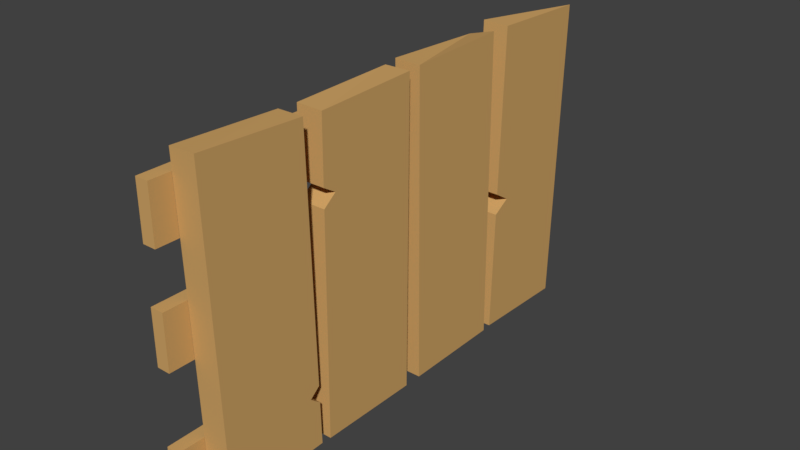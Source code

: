 # Source: WallHalfHorizontal.blend  (saved by Blender 2.91.10; exported with 4.5.12 LTS)
import bpy
from mathutils import Matrix  # noqa: F401  (used for matrix-valued properties, if any)

bpy.ops.wm.read_factory_settings(use_empty=True)
scene = bpy.context.scene
scene.name = 'Scene'

# ---- collections
col_collection_1 = bpy.data.collections.new('Collection 1'); scene.collection.children.link(col_collection_1)

# ---- materials (node trees are filled in below, after node groups)
mat_floor = bpy.data.materials.new('Floor')
mat_floor.alpha_threshold = 0.0
mat_floor.use_transparent_shadow = False
mat_floor.diffuse_color = (0.6383, 0.3792, 0.136, 1.0)
mat_floor.roughness = 0.5

# ---- material node trees

# ---- world
world_world = bpy.data.worlds.new('World'); scene.world = world_world
world_world.color = (0.05088, 0.05088, 0.05088)
world_world.use_sun_shadow = False
world_world.sun_shadow_jitter_overblur = 0.0
world_world.cycles.sampling_method = 'MANUAL'

# ---- meshes
me_cube = bpy.data.meshes.new('Cube')
me_cube.from_pydata([(-0.5401, 0.9223, 0.05), (-0.5401, 0.9223, -0.05), (-0.5365, 1.322, 0.05), (-0.5365, 1.322, -0.05), (-0.532, 1.358, 0.05), (-0.532, 1.358, -0.05), (-0.5438, 1.758, 0.05), (-0.5438, 1.758, -0.05), (-0.5364, 0.4512, 0.05), (-0.5364, 0.4512, -0.05), (-0.5402, 0.8511, 0.05), (-0.5402, 0.8511, -0.05), (-0.5426, 0.01226, 0.05), (-0.5426, 0.01226, -0.05), (-0.5336, 0.4122, 0.05), (-0.5336, 0.4122, -0.05), (0.3103, 0.8594, 0.05), (0.381, 0.86, 0.05), (0.381, 0.86, -0.05), (0.3103, 0.8594, -0.05), (0.3849, 0.4601, 0.05), (0.3142, 0.4594, 0.05), (0.3142, 0.4594, -0.05), (0.3849, 0.4601, -0.05), (0.3457, 0.8597, 0.05), (0.3457, 0.8597, -0.05), (0.3539, 0.5105, 0.05), (0.3539, 0.5105, -0.05), (-0.3007, 0.4069, -0.05), (-0.367, 0.4084, -0.05), (-0.3098, 0.006998, 0.05), (-0.3761, 0.008496, 0.05), (-0.367, 0.4084, 0.05), (-0.3007, 0.4069, 0.05), (-0.3761, 0.008496, -0.05), (-0.3098, 0.006998, -0.05), (-0.3339, 0.3672, -0.05), (-0.3429, 0.007747, 0.05), (-0.3339, 0.3672, 0.05), (-0.3429, 0.007747, -0.05), (-0.06619, 1.772, 0.05), (0.0159, 1.774, 0.05), (0.0159, 1.774, -0.05), (-0.06619, 1.772, -0.05), (0.02764, 1.374, 0.05), (-0.05445, 1.372, 0.05), (-0.05445, 1.372, -0.05), (0.02764, 1.374, -0.05), (-0.02515, 1.773, 0.05), (-0.02515, 1.773, -0.05), (-0.0134, 1.439, 0.05), (-0.0134, 1.439, -0.05), (-0.3182, -0.09474, 0.1011), (-0.3182, -0.09474, 0.05113), (-0.3182, 1.905, 0.1011), (-0.3182, 1.905, 0.05113), (-0.522, -0.09474, 0.1011), (-0.522, -0.09474, 0.05113), (-0.522, 1.905, 0.1011), (-0.522, 1.905, 0.05113), (0.1721, -0.09474, 0.1011), (0.1721, -0.09474, 0.05113), (0.1721, 1.905, 0.1011), (0.1721, 1.905, 0.05113), (-0.03164, -0.09474, 0.1011), (-0.03164, -0.09474, 0.05113), (-0.03164, 1.905, 0.1011), (-0.03164, 1.905, 0.05113), (0.576, -0.09474, 0.1011), (0.576, -0.09474, 0.05113), (0.576, 1.905, 0.1011), (0.576, 1.905, 0.05113), (0.3722, -0.09474, 0.1011), (0.3722, -0.09474, 0.05113), (0.3722, 1.905, 0.1011), (0.3722, 1.905, 0.05113), (0.6633, 1.393, -0.05), (0.6438, 0.8626, -0.05), (0.6641, 1.312, -0.05), (0.6666, 1.393, 0.05), (0.6321, 0.4625, 0.05), (0.6518, 0.9117, 0.05), (0.6494, 0.9118, -0.05), (0.6299, 0.4624, -0.05), (0.6509, 1.793, -0.05), (0.633, 1.312, -0.05), (0.6351, 0.3858, 0.05), (0.636, 1.312, 0.05), (0.6425, 0.8626, 0.05), (0.6438, 0.9118, 0.05), (0.6507, -0.0147, 0.05), (0.6081, 1.792, -0.05), (0.6131, 1.792, 0.05), (0.6361, 0.3857, -0.05), (0.6547, -0.01479, -0.05)], [], [(2, 3, 1, 0), (40, 43, 7, 6), (6, 7, 5, 4), (40, 6, 4, 45), (42, 91, 84, 76, 47), (16, 19, 11, 10), (10, 11, 9, 8), (20, 23, 83, 80), (16, 10, 8, 21), (79, 76, 84, 92), (32, 29, 15, 14), (14, 15, 13, 12), (32, 14, 12, 31), (11, 19, 22, 9), (25, 18, 23, 27), (24, 16, 21, 26), (8, 9, 22, 21), (26, 27, 23, 20), (24, 25, 19, 16), (17, 18, 25, 24), (21, 22, 27, 26), (17, 24, 26, 20), (19, 25, 27, 22), (3, 85, 78, 82, 1), (0, 1, 82, 81, 89), (87, 78, 85), (91, 92, 84), (12, 13, 34, 31), (37, 39, 35, 30), (15, 29, 34, 13), (36, 28, 35, 39), (38, 32, 31, 37), (38, 36, 29, 32), (33, 28, 36, 38), (33, 38, 37, 30), (29, 36, 39, 34), (31, 34, 39, 37), (7, 43, 46, 5), (49, 42, 47, 51), (48, 40, 45, 50), (4, 5, 46, 45), (50, 51, 47, 44), (48, 49, 43, 40), (41, 42, 49, 48), (45, 46, 51, 50), (41, 48, 50, 44), (43, 49, 51, 46), (52, 53, 55, 54), (54, 55, 59, 58), (58, 59, 57, 56), (56, 57, 53, 52), (54, 58, 56, 52), (59, 55, 53, 57), (60, 61, 63, 62), (62, 63, 67, 66), (66, 67, 65, 64), (64, 65, 61, 60), (62, 66, 64, 60), (67, 63, 61, 65), (68, 69, 71, 70), (70, 71, 75, 74), (74, 75, 73, 72), (72, 73, 69, 68), (70, 74, 72, 68), (75, 71, 69, 73), (30, 33, 28, 35), (20, 17, 18, 23), (80, 88, 17, 20), (42, 47, 44, 41), (90, 86, 33, 30), (92, 91, 42, 41), (81, 87, 2, 0), (87, 85, 3, 2), (93, 28, 33, 86), (83, 23, 18, 77), (94, 93, 86, 90), (88, 80, 83, 77), (82, 78, 87, 81), (35, 28, 93, 94), (88, 77, 18, 17), (35, 94, 90, 30), (41, 44, 79, 92), (44, 47, 76, 79)])
me_cube.materials.append(mat_floor)
me_cube.use_remesh_preserve_volume = False
me_cube.use_remesh_preserve_attributes = False
me_cube.use_mirror_vertex_groups = False
me_cube.update()

# ---- objects
ob_cube = bpy.data.objects.new('Cube', me_cube)

# ---- transforms, parenting, visibility, modifiers, constraints
ob_cube.location = (-1.0, 0.09474, 0.5127)
ob_cube.rotation_euler = (0.0, -1.571, 0.0)
ob_cube.lineart.crease_threshold = 0.0

# ---- collection membership
col_collection_1.objects.link(ob_cube)

# ---- scene / render settings (as saved in the file)
scene.frame_start = 1; scene.frame_end = 250; scene.frame_set(1)
scene.render.engine = 'BLENDER_EEVEE_NEXT'
scene.render.resolution_percentage = 50
scene.render.dither_intensity = 0.0
scene.cycles.use_denoising = False
scene.cycles.samples = 128
scene.cycles.sampling_pattern = 'TABULATED_SOBOL'
scene.cycles.use_adaptive_sampling = False
scene.cycles.use_light_tree = False
scene.cycles.blur_glossy = 0.0
scene.cycles.sample_clamp_indirect = 0.0
scene.view_settings.view_transform = 'Standard'
bpy.context.view_layer.update()

# ---- added for rendering (the .blend has no active camera and no usable light): camera, sun
cam_auto = bpy.data.cameras.new('AutoCamera')
cam_auto.lens = 50.0
cam_auto.sensor_width = 36.0
cam_auto.clip_end = 1000.0
ob_auto_camera = bpy.data.objects.new('AutoCamera', cam_auto)
scene.collection.objects.link(ob_auto_camera)
ob_auto_camera.location = (1.14192, -1.60093, 2.30809)
ob_auto_camera.rotation_euler = (1.09748, -7.21219e-08, 0.694738)
scene.camera = ob_auto_camera
light_auto_sun = bpy.data.lights.new('AutoSun', 'SUN')
light_auto_sun.energy = 3.0
light_auto_sun.angle = 0.0523599
ob_auto_sun = bpy.data.objects.new('AutoSun', light_auto_sun)
scene.collection.objects.link(ob_auto_sun)
ob_auto_sun.rotation_euler = (0.872665, 0.174533, 0.523599)
bpy.context.view_layer.update()
